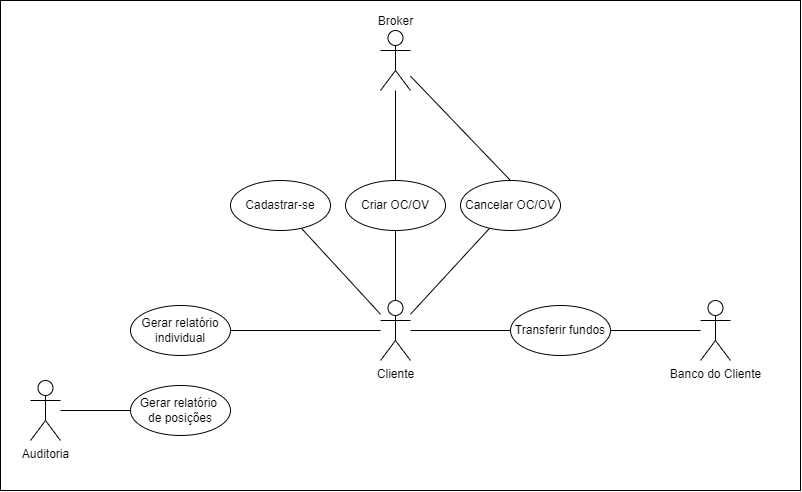

The diagram above was exported from draw.io. Its source (the exported page's mxGraphModel, read from the mxfile embedded in the PNG):
<mxGraphModel dx="981" dy="508" grid="1" gridSize="10" guides="1" tooltips="1" connect="1" arrows="1" fold="1" page="1" pageScale="1" pageWidth="827" pageHeight="1169" math="0" shadow="0">
  <root>
    <mxCell id="0" />
    <mxCell id="1Xpu1dgELsKO12MA5Rzt-1" value="Background" style="locked=1;" parent="0" />
    <mxCell id="1Xpu1dgELsKO12MA5Rzt-3" value="" style="rounded=0;whiteSpace=wrap;html=1;connectable=0;allowArrows=0;" parent="1Xpu1dgELsKO12MA5Rzt-1" vertex="1">
      <mxGeometry x="10" y="20" width="800" height="490" as="geometry" />
    </mxCell>
    <mxCell id="1" value="CasosDeUso" style="" parent="0" />
    <mxCell id="ArzWBIrQ2WOgxDdFeZIo-14" style="rounded=0;orthogonalLoop=1;jettySize=auto;html=1;endArrow=none;endFill=0;" parent="1" source="ArzWBIrQ2WOgxDdFeZIo-2" target="ArzWBIrQ2WOgxDdFeZIo-6" edge="1">
      <mxGeometry relative="1" as="geometry" />
    </mxCell>
    <mxCell id="ArzWBIrQ2WOgxDdFeZIo-16" style="edgeStyle=none;rounded=0;orthogonalLoop=1;jettySize=auto;html=1;endArrow=none;endFill=0;" parent="1" source="ArzWBIrQ2WOgxDdFeZIo-2" target="ArzWBIrQ2WOgxDdFeZIo-8" edge="1">
      <mxGeometry relative="1" as="geometry" />
    </mxCell>
    <mxCell id="ArzWBIrQ2WOgxDdFeZIo-17" style="edgeStyle=none;rounded=0;orthogonalLoop=1;jettySize=auto;html=1;endArrow=none;endFill=0;" parent="1" source="ArzWBIrQ2WOgxDdFeZIo-2" target="ArzWBIrQ2WOgxDdFeZIo-9" edge="1">
      <mxGeometry relative="1" as="geometry" />
    </mxCell>
    <mxCell id="ArzWBIrQ2WOgxDdFeZIo-19" style="edgeStyle=none;rounded=0;orthogonalLoop=1;jettySize=auto;html=1;endArrow=none;endFill=0;" parent="1" source="ArzWBIrQ2WOgxDdFeZIo-2" target="ArzWBIrQ2WOgxDdFeZIo-13" edge="1">
      <mxGeometry relative="1" as="geometry" />
    </mxCell>
    <mxCell id="ArzWBIrQ2WOgxDdFeZIo-2" value="Cliente" style="shape=umlActor;verticalLabelPosition=bottom;verticalAlign=top;html=1;outlineConnect=0;" parent="1" vertex="1">
      <mxGeometry x="390" y="320" width="30" height="60" as="geometry" />
    </mxCell>
    <mxCell id="ArzWBIrQ2WOgxDdFeZIo-21" style="edgeStyle=none;rounded=0;orthogonalLoop=1;jettySize=auto;html=1;endArrow=none;endFill=0;entryX=0.5;entryY=0;entryDx=0;entryDy=0;" parent="1" source="ArzWBIrQ2WOgxDdFeZIo-3" target="ArzWBIrQ2WOgxDdFeZIo-8" edge="1">
      <mxGeometry relative="1" as="geometry" />
    </mxCell>
    <mxCell id="ArzWBIrQ2WOgxDdFeZIo-23" style="edgeStyle=none;rounded=0;orthogonalLoop=1;jettySize=auto;html=1;entryX=0.5;entryY=0;entryDx=0;entryDy=0;endArrow=none;endFill=0;" parent="1" source="ArzWBIrQ2WOgxDdFeZIo-3" target="ArzWBIrQ2WOgxDdFeZIo-9" edge="1">
      <mxGeometry relative="1" as="geometry" />
    </mxCell>
    <mxCell id="ArzWBIrQ2WOgxDdFeZIo-3" value="Broker" style="shape=umlActor;verticalLabelPosition=top;verticalAlign=bottom;html=1;outlineConnect=0;labelPosition=center;align=center;" parent="1" vertex="1">
      <mxGeometry x="390" y="50" width="30" height="60" as="geometry" />
    </mxCell>
    <mxCell id="ArzWBIrQ2WOgxDdFeZIo-20" style="edgeStyle=none;rounded=0;orthogonalLoop=1;jettySize=auto;html=1;endArrow=none;endFill=0;" parent="1" source="ArzWBIrQ2WOgxDdFeZIo-4" target="ArzWBIrQ2WOgxDdFeZIo-13" edge="1">
      <mxGeometry relative="1" as="geometry" />
    </mxCell>
    <mxCell id="ArzWBIrQ2WOgxDdFeZIo-4" value="Banco do Cliente" style="shape=umlActor;verticalLabelPosition=bottom;verticalAlign=top;html=1;outlineConnect=0;" parent="1" vertex="1">
      <mxGeometry x="710" y="320" width="30" height="60" as="geometry" />
    </mxCell>
    <mxCell id="ArzWBIrQ2WOgxDdFeZIo-6" value="Cadastrar-se" style="ellipse;whiteSpace=wrap;html=1;" parent="1" vertex="1">
      <mxGeometry x="240" y="200" width="100" height="50" as="geometry" />
    </mxCell>
    <mxCell id="ArzWBIrQ2WOgxDdFeZIo-8" value="Cancelar OC/OV" style="ellipse;whiteSpace=wrap;html=1;" parent="1" vertex="1">
      <mxGeometry x="470" y="200" width="100" height="50" as="geometry" />
    </mxCell>
    <mxCell id="ArzWBIrQ2WOgxDdFeZIo-9" value="Criar OC/OV" style="ellipse;whiteSpace=wrap;html=1;" parent="1" vertex="1">
      <mxGeometry x="355" y="200" width="100" height="50" as="geometry" />
    </mxCell>
    <mxCell id="ArzWBIrQ2WOgxDdFeZIo-28" style="edgeStyle=none;rounded=0;orthogonalLoop=1;jettySize=auto;html=1;endArrow=none;endFill=0;" parent="1" source="ArzWBIrQ2WOgxDdFeZIo-11" target="ArzWBIrQ2WOgxDdFeZIo-2" edge="1">
      <mxGeometry relative="1" as="geometry" />
    </mxCell>
    <mxCell id="ArzWBIrQ2WOgxDdFeZIo-11" value="Gerar relatório individual" style="ellipse;whiteSpace=wrap;html=1;" parent="1" vertex="1">
      <mxGeometry x="140" y="325" width="100" height="50" as="geometry" />
    </mxCell>
    <mxCell id="ArzWBIrQ2WOgxDdFeZIo-13" value="Transferir fundos" style="ellipse;whiteSpace=wrap;html=1;" parent="1" vertex="1">
      <mxGeometry x="520" y="325" width="100" height="50" as="geometry" />
    </mxCell>
    <mxCell id="ArzWBIrQ2WOgxDdFeZIo-29" value="Gerar relatório &lt;br&gt;de posições" style="ellipse;whiteSpace=wrap;html=1;" parent="1" vertex="1">
      <mxGeometry x="140" y="405" width="100" height="50" as="geometry" />
    </mxCell>
    <mxCell id="ArzWBIrQ2WOgxDdFeZIo-31" style="edgeStyle=none;rounded=0;orthogonalLoop=1;jettySize=auto;html=1;endArrow=none;endFill=0;" parent="1" source="ArzWBIrQ2WOgxDdFeZIo-30" target="ArzWBIrQ2WOgxDdFeZIo-29" edge="1">
      <mxGeometry relative="1" as="geometry" />
    </mxCell>
    <mxCell id="ArzWBIrQ2WOgxDdFeZIo-30" value="Auditoria" style="shape=umlActor;verticalLabelPosition=bottom;verticalAlign=top;html=1;outlineConnect=0;" parent="1" vertex="1">
      <mxGeometry x="40" y="400" width="30" height="60" as="geometry" />
    </mxCell>
  </root>
</mxGraphModel>